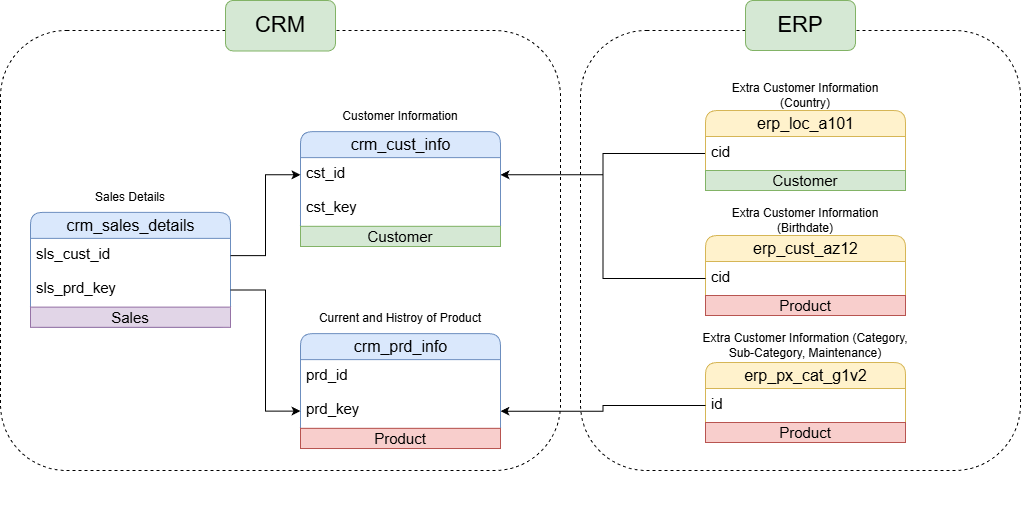

The diagram above was exported from draw.io. Its source (the exported page's mxGraphModel, read from the mxfile embedded in the PNG):
<mxGraphModel dx="1303" dy="889" grid="1" gridSize="10" guides="1" tooltips="1" connect="1" arrows="1" fold="1" page="1" pageScale="1" pageWidth="1600" pageHeight="900" math="0" shadow="0">
  <root>
    <mxCell id="0" />
    <mxCell id="1" parent="0" />
    <mxCell id="BVY1RKtigJ0CpZR6cgBi-49" parent="1" style="rounded=1;whiteSpace=wrap;html=1;glass=0;fillColor=none;dashed=1;" value="" vertex="1">
      <mxGeometry height="440" width="440" x="910" y="280" as="geometry" />
    </mxCell>
    <mxCell id="BVY1RKtigJ0CpZR6cgBi-45" edge="1" parent="1" source="BVY1RKtigJ0CpZR6cgBi-34" style="edgeStyle=orthogonalEdgeStyle;rounded=0;orthogonalLoop=1;jettySize=auto;html=1;" target="BVY1RKtigJ0CpZR6cgBi-2">
      <mxGeometry relative="1" as="geometry" />
    </mxCell>
    <mxCell id="BVY1RKtigJ0CpZR6cgBi-24" connectable="0" parent="1" style="group" value="" vertex="1">
      <mxGeometry height="90" width="200" x="1035" y="455" as="geometry" />
    </mxCell>
    <mxCell id="BVY1RKtigJ0CpZR6cgBi-25" parent="BVY1RKtigJ0CpZR6cgBi-24" style="swimlane;fontStyle=0;childLayout=stackLayout;horizontal=1;startSize=26;fillColor=#fff2cc;horizontalStack=0;resizeParent=1;resizeParentMax=0;resizeLast=0;collapsible=1;marginBottom=0;html=1;strokeColor=#d6b656;rounded=1;spacingBottom=0;" value="&lt;font style=&quot;font-size: 16px;&quot;&gt;erp_cust_az12&lt;/font&gt;" vertex="1">
      <mxGeometry height="80" width="200" y="30" as="geometry" />
    </mxCell>
    <mxCell id="BVY1RKtigJ0CpZR6cgBi-26" parent="BVY1RKtigJ0CpZR6cgBi-25" style="text;strokeColor=none;fillColor=none;align=left;verticalAlign=top;spacingLeft=4;spacingRight=4;overflow=hidden;rotatable=0;points=[[0,0.5],[1,0.5]];portConstraint=eastwest;whiteSpace=wrap;html=1;fontSize=15;spacingBottom=0;" value="cid" vertex="1">
      <mxGeometry height="34" width="200" y="26" as="geometry" />
    </mxCell>
    <mxCell id="BldyBRE22oySforfwhhG-7" parent="BVY1RKtigJ0CpZR6cgBi-25" style="rounded=0;whiteSpace=wrap;html=1;fontSize=15;strokeWidth=1;fillColor=#f8cecc;strokeColor=#b85450;" value="Product" vertex="1">
      <mxGeometry height="20" width="200" y="60" as="geometry" />
    </mxCell>
    <mxCell id="BVY1RKtigJ0CpZR6cgBi-27" parent="BVY1RKtigJ0CpZR6cgBi-24" style="text;html=1;whiteSpace=wrap;strokeColor=none;fillColor=none;align=center;verticalAlign=middle;rounded=0;" value="Extra Customer Information (Birthdate)" vertex="1">
      <mxGeometry height="30" width="200" as="geometry" />
    </mxCell>
    <mxCell id="BVY1RKtigJ0CpZR6cgBi-32" connectable="0" parent="1" style="group" value="" vertex="1">
      <mxGeometry height="90" width="200" x="1035" y="330" as="geometry" />
    </mxCell>
    <mxCell id="BVY1RKtigJ0CpZR6cgBi-33" parent="BVY1RKtigJ0CpZR6cgBi-32" style="swimlane;fontStyle=0;childLayout=stackLayout;horizontal=1;startSize=26;fillColor=#fff2cc;horizontalStack=0;resizeParent=1;resizeParentMax=0;resizeLast=0;collapsible=1;marginBottom=0;html=1;strokeColor=#d6b656;rounded=1;spacingBottom=0;" value="&lt;font style=&quot;font-size: 16px;&quot;&gt;erp_loc_a101&lt;/font&gt;" vertex="1">
      <mxGeometry height="80" width="200" y="30" as="geometry" />
    </mxCell>
    <mxCell id="BVY1RKtigJ0CpZR6cgBi-34" parent="BVY1RKtigJ0CpZR6cgBi-33" style="text;strokeColor=none;fillColor=none;align=left;verticalAlign=top;spacingLeft=4;spacingRight=4;overflow=hidden;rotatable=0;points=[[0,0.5],[1,0.5]];portConstraint=eastwest;whiteSpace=wrap;html=1;fontSize=15;spacingBottom=0;" value="cid" vertex="1">
      <mxGeometry height="34" width="200" y="26" as="geometry" />
    </mxCell>
    <mxCell id="BldyBRE22oySforfwhhG-1" parent="BVY1RKtigJ0CpZR6cgBi-33" style="rounded=0;whiteSpace=wrap;html=1;fontSize=15;strokeWidth=1;fillColor=#d5e8d4;strokeColor=#82b366;" value="Customer" vertex="1">
      <mxGeometry height="20" width="200" y="60" as="geometry" />
    </mxCell>
    <mxCell id="BVY1RKtigJ0CpZR6cgBi-36" parent="BVY1RKtigJ0CpZR6cgBi-32" style="text;html=1;whiteSpace=wrap;strokeColor=none;fillColor=none;align=center;verticalAlign=middle;rounded=0;" value="Extra Customer Information (Country)" vertex="1">
      <mxGeometry height="30" width="200" as="geometry" />
    </mxCell>
    <mxCell id="BVY1RKtigJ0CpZR6cgBi-47" edge="1" parent="1" source="BVY1RKtigJ0CpZR6cgBi-26" style="edgeStyle=orthogonalEdgeStyle;rounded=0;orthogonalLoop=1;jettySize=auto;html=1;entryX=1;entryY=0.5;entryDx=0;entryDy=0;" target="BVY1RKtigJ0CpZR6cgBi-2">
      <mxGeometry relative="1" as="geometry" />
    </mxCell>
    <mxCell id="BVY1RKtigJ0CpZR6cgBi-48" connectable="0" parent="1" style="group" value="" vertex="1">
      <mxGeometry height="92" width="230" x="1020" y="580" as="geometry" />
    </mxCell>
    <mxCell id="BVY1RKtigJ0CpZR6cgBi-29" parent="BVY1RKtigJ0CpZR6cgBi-48" style="swimlane;fontStyle=0;childLayout=stackLayout;horizontal=1;startSize=26;fillColor=#fff2cc;horizontalStack=0;resizeParent=1;resizeParentMax=0;resizeLast=0;collapsible=1;marginBottom=0;html=1;strokeColor=#d6b656;rounded=1;spacingBottom=0;" value="&lt;font style=&quot;font-size: 16px;&quot;&gt;erp_px_cat_g1v2&lt;/font&gt;" vertex="1">
      <mxGeometry height="80" width="200" x="15" y="32" as="geometry" />
    </mxCell>
    <mxCell id="BVY1RKtigJ0CpZR6cgBi-30" parent="BVY1RKtigJ0CpZR6cgBi-29" style="text;strokeColor=none;fillColor=none;align=left;verticalAlign=top;spacingLeft=4;spacingRight=4;overflow=hidden;rotatable=0;points=[[0,0.5],[1,0.5]];portConstraint=eastwest;whiteSpace=wrap;html=1;fontSize=15;spacingBottom=0;" value="id" vertex="1">
      <mxGeometry height="34" width="200" y="26" as="geometry" />
    </mxCell>
    <mxCell id="BldyBRE22oySforfwhhG-8" parent="BVY1RKtigJ0CpZR6cgBi-29" style="rounded=0;whiteSpace=wrap;html=1;fontSize=15;strokeWidth=1;fillColor=#f8cecc;strokeColor=#b85450;" value="Product" vertex="1">
      <mxGeometry height="20" width="200" y="60" as="geometry" />
    </mxCell>
    <mxCell id="BVY1RKtigJ0CpZR6cgBi-31" parent="BVY1RKtigJ0CpZR6cgBi-48" style="text;html=1;whiteSpace=wrap;strokeColor=none;fillColor=none;align=center;verticalAlign=middle;rounded=0;" value="Extra Customer Information (Category, Sub-Category, Maintenance)" vertex="1">
      <mxGeometry height="30" width="230" as="geometry" />
    </mxCell>
    <mxCell id="BVY1RKtigJ0CpZR6cgBi-46" edge="1" parent="1" source="BVY1RKtigJ0CpZR6cgBi-30" style="edgeStyle=orthogonalEdgeStyle;rounded=0;orthogonalLoop=1;jettySize=auto;html=1;" target="BVY1RKtigJ0CpZR6cgBi-43">
      <mxGeometry relative="1" as="geometry">
        <mxPoint x="810" y="638" as="targetPoint" />
      </mxGeometry>
    </mxCell>
    <mxCell id="BVY1RKtigJ0CpZR6cgBi-40" parent="1" style="text;html=1;whiteSpace=wrap;strokeColor=#82b366;fillColor=#d5e8d4;align=center;verticalAlign=middle;rounded=1;" value="&lt;font style=&quot;font-size: 22px;&quot;&gt;ERP&lt;/font&gt;" vertex="1">
      <mxGeometry height="50" width="110" x="1075" y="250" as="geometry" />
    </mxCell>
    <mxCell id="BldyBRE22oySforfwhhG-9" connectable="0" parent="1" style="group;dashed=1;" value="" vertex="1">
      <mxGeometry height="500" width="560" x="330" y="270" as="geometry" />
    </mxCell>
    <mxCell id="BldyBRE22oySforfwhhG-11" parent="BldyBRE22oySforfwhhG-9" style="rounded=1;whiteSpace=wrap;html=1;fillColor=none;dashed=1;" value="" vertex="1">
      <mxGeometry height="440" width="560" y="10" as="geometry" />
    </mxCell>
    <mxCell id="BVY1RKtigJ0CpZR6cgBi-6" connectable="0" parent="BldyBRE22oySforfwhhG-9" style="group" value="" vertex="1">
      <mxGeometry height="90.9090909090909" width="200" x="300" y="80.8080808080808" as="geometry" />
    </mxCell>
    <mxCell id="BVY1RKtigJ0CpZR6cgBi-1" parent="BVY1RKtigJ0CpZR6cgBi-6" style="swimlane;fontStyle=0;childLayout=stackLayout;horizontal=1;startSize=26;fillColor=#dae8fc;horizontalStack=0;resizeParent=1;resizeParentMax=0;resizeLast=0;collapsible=1;marginBottom=0;html=1;strokeColor=#6c8ebf;rounded=1;spacingBottom=0;" value="&lt;font style=&quot;font-size: 16px;&quot;&gt;crm_cust_info&lt;/font&gt;" vertex="1">
      <mxGeometry height="114.88888888888889" width="200" y="30.303030303030305" as="geometry" />
    </mxCell>
    <mxCell id="BVY1RKtigJ0CpZR6cgBi-2" parent="BVY1RKtigJ0CpZR6cgBi-1" style="text;strokeColor=none;fillColor=none;align=left;verticalAlign=top;spacingLeft=4;spacingRight=4;overflow=hidden;rotatable=0;points=[[0,0.5],[1,0.5]];portConstraint=eastwest;whiteSpace=wrap;html=1;fontSize=15;spacingBottom=0;" value="cst_id" vertex="1">
      <mxGeometry height="34.34343434343434" width="200" y="26" as="geometry" />
    </mxCell>
    <mxCell id="BVY1RKtigJ0CpZR6cgBi-42" parent="BVY1RKtigJ0CpZR6cgBi-1" style="text;strokeColor=none;fillColor=none;align=left;verticalAlign=top;spacingLeft=4;spacingRight=4;overflow=hidden;rotatable=0;points=[[0,0.5],[1,0.5]];portConstraint=eastwest;whiteSpace=wrap;html=1;fontSize=15;spacingBottom=0;" value="cst_key" vertex="1">
      <mxGeometry height="34.34343434343434" width="200" y="60.34343434343434" as="geometry" />
    </mxCell>
    <mxCell id="BldyBRE22oySforfwhhG-5" parent="BVY1RKtigJ0CpZR6cgBi-1" style="rounded=0;whiteSpace=wrap;html=1;fontSize=15;strokeWidth=1;fillColor=#d5e8d4;strokeColor=#82b366;" value="Customer" vertex="1">
      <mxGeometry height="20.2020202020202" width="200" y="94.68686868686868" as="geometry" />
    </mxCell>
    <mxCell id="BVY1RKtigJ0CpZR6cgBi-5" parent="BVY1RKtigJ0CpZR6cgBi-6" style="text;html=1;whiteSpace=wrap;strokeColor=none;fillColor=none;align=center;verticalAlign=middle;rounded=0;" value="Customer Information" vertex="1">
      <mxGeometry height="30.303030303030305" width="200" as="geometry" />
    </mxCell>
    <mxCell id="BVY1RKtigJ0CpZR6cgBi-7" connectable="0" parent="BldyBRE22oySforfwhhG-9" style="group" value="" vertex="1">
      <mxGeometry height="90.9090909090909" width="200" x="300" y="282.82828282828285" as="geometry" />
    </mxCell>
    <mxCell id="BVY1RKtigJ0CpZR6cgBi-8" parent="BVY1RKtigJ0CpZR6cgBi-7" style="swimlane;fontStyle=0;childLayout=stackLayout;horizontal=1;startSize=26;fillColor=#dae8fc;horizontalStack=0;resizeParent=1;resizeParentMax=0;resizeLast=0;collapsible=1;marginBottom=0;html=1;strokeColor=#6c8ebf;rounded=1;spacingBottom=0;" value="&lt;font style=&quot;font-size: 16px;&quot;&gt;crm_prd_info&lt;/font&gt;" vertex="1">
      <mxGeometry height="114.88888888888889" width="200" y="30.303030303030305" as="geometry" />
    </mxCell>
    <mxCell id="BVY1RKtigJ0CpZR6cgBi-9" parent="BVY1RKtigJ0CpZR6cgBi-8" style="text;strokeColor=none;fillColor=none;align=left;verticalAlign=top;spacingLeft=4;spacingRight=4;overflow=hidden;rotatable=0;points=[[0,0.5],[1,0.5]];portConstraint=eastwest;whiteSpace=wrap;html=1;fontSize=15;spacingBottom=0;" value="prd_id" vertex="1">
      <mxGeometry height="34.34343434343434" width="200" y="26" as="geometry" />
    </mxCell>
    <mxCell id="BVY1RKtigJ0CpZR6cgBi-43" parent="BVY1RKtigJ0CpZR6cgBi-8" style="text;strokeColor=none;fillColor=none;align=left;verticalAlign=top;spacingLeft=4;spacingRight=4;overflow=hidden;rotatable=0;points=[[0,0.5],[1,0.5]];portConstraint=eastwest;whiteSpace=wrap;html=1;fontSize=15;spacingBottom=0;" value="prd_key" vertex="1">
      <mxGeometry height="34.34343434343434" width="200" y="60.34343434343434" as="geometry" />
    </mxCell>
    <mxCell id="BldyBRE22oySforfwhhG-6" parent="BVY1RKtigJ0CpZR6cgBi-8" style="rounded=0;whiteSpace=wrap;html=1;fontSize=15;strokeWidth=1;fillColor=#f8cecc;strokeColor=#b85450;" value="Product" vertex="1">
      <mxGeometry height="20.2020202020202" width="200" y="94.68686868686868" as="geometry" />
    </mxCell>
    <mxCell id="BVY1RKtigJ0CpZR6cgBi-10" parent="BVY1RKtigJ0CpZR6cgBi-7" style="text;html=1;whiteSpace=wrap;strokeColor=none;fillColor=none;align=center;verticalAlign=middle;rounded=0;" value="Current and Histroy of Product" vertex="1">
      <mxGeometry height="30.303030303030305" width="200" as="geometry" />
    </mxCell>
    <mxCell id="BVY1RKtigJ0CpZR6cgBi-11" connectable="0" parent="BldyBRE22oySforfwhhG-9" style="group" value="" vertex="1">
      <mxGeometry height="90.9090909090909" width="200" x="30" y="161.6161616161616" as="geometry" />
    </mxCell>
    <mxCell id="BVY1RKtigJ0CpZR6cgBi-12" parent="BVY1RKtigJ0CpZR6cgBi-11" style="swimlane;fontStyle=0;childLayout=stackLayout;horizontal=1;startSize=26;fillColor=#dae8fc;horizontalStack=0;resizeParent=1;resizeParentMax=0;resizeLast=0;collapsible=1;marginBottom=0;html=1;strokeColor=#6c8ebf;rounded=1;spacingBottom=0;" value="&lt;font style=&quot;font-size: 16px;&quot;&gt;crm_sales_details&lt;/font&gt;" vertex="1">
      <mxGeometry height="114.88888888888889" width="200" y="30.303030303030305" as="geometry" />
    </mxCell>
    <mxCell id="BVY1RKtigJ0CpZR6cgBi-17" parent="BVY1RKtigJ0CpZR6cgBi-12" style="text;strokeColor=none;fillColor=none;align=left;verticalAlign=top;spacingLeft=4;spacingRight=4;overflow=hidden;rotatable=0;points=[[0,0.5],[1,0.5]];portConstraint=eastwest;whiteSpace=wrap;html=1;fontSize=15;spacingBottom=0;" value="sls_cust_id" vertex="1">
      <mxGeometry height="34.34343434343434" width="200" y="26" as="geometry" />
    </mxCell>
    <mxCell id="BVY1RKtigJ0CpZR6cgBi-13" parent="BVY1RKtigJ0CpZR6cgBi-12" style="text;strokeColor=none;fillColor=none;align=left;verticalAlign=top;spacingLeft=4;spacingRight=4;overflow=hidden;rotatable=0;points=[[0,0.5],[1,0.5]];portConstraint=eastwest;whiteSpace=wrap;html=1;fontSize=15;spacingBottom=0;" value="sls_prd_key" vertex="1">
      <mxGeometry height="34.34343434343434" width="200" y="60.34343434343434" as="geometry" />
    </mxCell>
    <mxCell id="BldyBRE22oySforfwhhG-10" parent="BVY1RKtigJ0CpZR6cgBi-12" style="rounded=0;whiteSpace=wrap;html=1;fontSize=15;strokeWidth=1;fillColor=#e1d5e7;strokeColor=#9673a6;" value="Sales" vertex="1">
      <mxGeometry height="20.2020202020202" width="200" y="94.68686868686868" as="geometry" />
    </mxCell>
    <mxCell id="BVY1RKtigJ0CpZR6cgBi-14" parent="BVY1RKtigJ0CpZR6cgBi-11" style="text;html=1;whiteSpace=wrap;strokeColor=none;fillColor=none;align=center;verticalAlign=middle;rounded=0;" value="Sales Details" vertex="1">
      <mxGeometry height="30.303030303030305" width="200" as="geometry" />
    </mxCell>
    <mxCell id="BVY1RKtigJ0CpZR6cgBi-21" edge="1" parent="BldyBRE22oySforfwhhG-9" source="BVY1RKtigJ0CpZR6cgBi-17" style="edgeStyle=orthogonalEdgeStyle;rounded=0;orthogonalLoop=1;jettySize=auto;html=1;entryX=0;entryY=0.5;entryDx=0;entryDy=0;" target="BVY1RKtigJ0CpZR6cgBi-2">
      <mxGeometry relative="1" as="geometry" />
    </mxCell>
    <mxCell id="BVY1RKtigJ0CpZR6cgBi-22" edge="1" parent="BldyBRE22oySforfwhhG-9" source="BVY1RKtigJ0CpZR6cgBi-13" style="edgeStyle=orthogonalEdgeStyle;rounded=0;orthogonalLoop=1;jettySize=auto;html=1;entryX=0;entryY=0.5;entryDx=0;entryDy=0;" target="BVY1RKtigJ0CpZR6cgBi-43">
      <mxGeometry relative="1" as="geometry" />
    </mxCell>
    <mxCell id="BVY1RKtigJ0CpZR6cgBi-51" parent="BldyBRE22oySforfwhhG-9" style="text;html=1;whiteSpace=wrap;strokeColor=#82b366;fillColor=#d5e8d4;align=center;verticalAlign=middle;rounded=1;" value="&lt;font style=&quot;font-size: 22px;&quot;&gt;CRM&lt;/font&gt;" vertex="1">
      <mxGeometry height="50.505050505050505" width="110" x="225" y="-20" as="geometry" />
    </mxCell>
  </root>
</mxGraphModel>